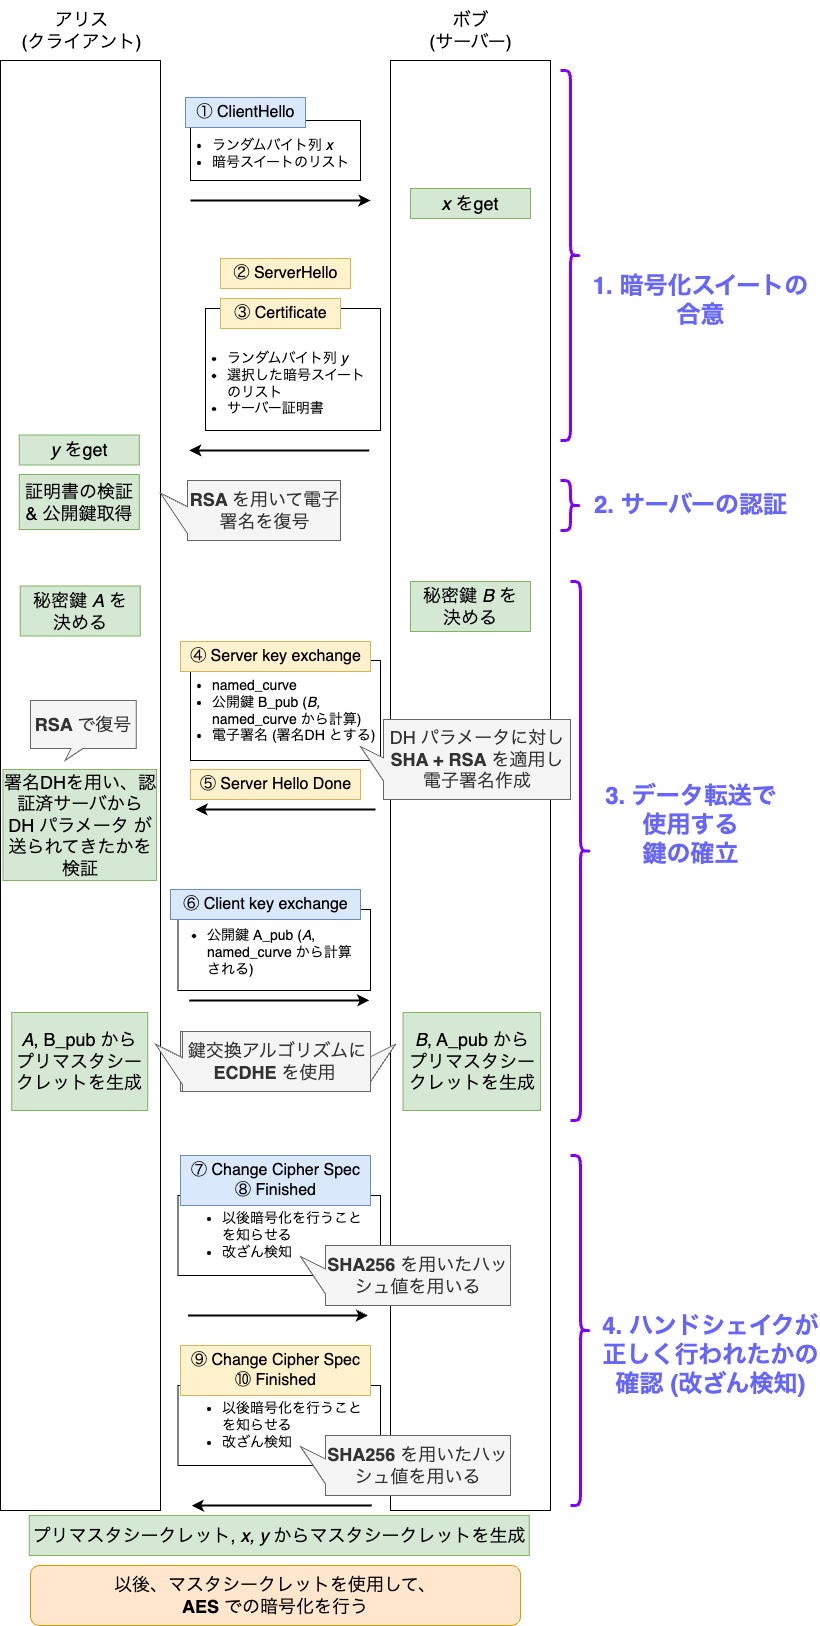

The diagram above was exported from draw.io. Its source (the exported page's mxGraphModel, read from the mxfile embedded in the PNG):
<mxGraphModel dx="1793" dy="1024" grid="1" gridSize="10" guides="1" tooltips="1" connect="1" arrows="1" fold="1" page="1" pageScale="1" pageWidth="827" pageHeight="1169" math="0" shadow="0">
  <root>
    <mxCell id="iqmXvX_vJflDxD0PQX1l-0" />
    <mxCell id="iqmXvX_vJflDxD0PQX1l-1" parent="iqmXvX_vJflDxD0PQX1l-0" />
    <mxCell id="iqmXvX_vJflDxD0PQX1l-6" value="" style="rounded=0;whiteSpace=wrap;html=1;strokeColor=default;strokeWidth=1;fontSize=18;align=left;" parent="iqmXvX_vJflDxD0PQX1l-1" vertex="1">
      <mxGeometry x="310" y="720" width="190" height="100" as="geometry" />
    </mxCell>
    <mxCell id="iqmXvX_vJflDxD0PQX1l-23" value="&lt;ul&gt;&lt;li&gt;named_curve&lt;/li&gt;&lt;li&gt;公開鍵 B_pub (&lt;i&gt;B, &lt;/i&gt;named_curve から計算)&lt;/li&gt;&lt;li&gt;電子署名 (署名DH とする)&lt;/li&gt;&lt;/ul&gt;&lt;div style=&quot;font-size: 14px;&quot;&gt;&lt;/div&gt;" style="text;html=1;align=left;verticalAlign=middle;whiteSpace=wrap;rounded=0;fontSize=14;" parent="iqmXvX_vJflDxD0PQX1l-1" vertex="1">
      <mxGeometry x="290" y="724.42" width="210" height="91.17" as="geometry" />
    </mxCell>
    <mxCell id="iqmXvX_vJflDxD0PQX1l-2" value="" style="rounded=0;whiteSpace=wrap;html=1;" parent="iqmXvX_vJflDxD0PQX1l-1" vertex="1">
      <mxGeometry x="120" y="120" width="160" height="1450" as="geometry" />
    </mxCell>
    <mxCell id="iqmXvX_vJflDxD0PQX1l-3" value="" style="rounded=0;whiteSpace=wrap;html=1;" parent="iqmXvX_vJflDxD0PQX1l-1" vertex="1">
      <mxGeometry x="510" y="120" width="160" height="1450" as="geometry" />
    </mxCell>
    <mxCell id="iqmXvX_vJflDxD0PQX1l-4" value="" style="whiteSpace=wrap;html=1;shape=mxgraph.basic.rectCallout;dx=39.67;dy=27;boundedLbl=1;strokeColor=#666666;strokeWidth=1;fontSize=18;direction=south;fillColor=#f5f5f5;fontColor=#333333;flipV=0;flipH=1;" parent="iqmXvX_vJflDxD0PQX1l-1" vertex="1">
      <mxGeometry x="300" y="1091" width="215" height="60" as="geometry" />
    </mxCell>
    <mxCell id="iqmXvX_vJflDxD0PQX1l-5" value="" style="rounded=0;whiteSpace=wrap;html=1;strokeColor=default;strokeWidth=1;fontSize=18;" parent="iqmXvX_vJflDxD0PQX1l-1" vertex="1">
      <mxGeometry x="297.5" y="969" width="192.5" height="81" as="geometry" />
    </mxCell>
    <mxCell id="iqmXvX_vJflDxD0PQX1l-7" value="" style="rounded=0;whiteSpace=wrap;html=1;strokeColor=default;strokeWidth=1;fontSize=18;" parent="iqmXvX_vJflDxD0PQX1l-1" vertex="1">
      <mxGeometry x="325" y="368" width="175" height="122" as="geometry" />
    </mxCell>
    <mxCell id="iqmXvX_vJflDxD0PQX1l-8" value="" style="rounded=0;whiteSpace=wrap;html=1;strokeColor=default;strokeWidth=1;fontSize=18;" parent="iqmXvX_vJflDxD0PQX1l-1" vertex="1">
      <mxGeometry x="310" y="180" width="170" height="60" as="geometry" />
    </mxCell>
    <mxCell id="iqmXvX_vJflDxD0PQX1l-9" value="&lt;ul&gt;&lt;li&gt;&lt;span style=&quot;background-color: initial;&quot;&gt;ランダムバイト列 &lt;i&gt;x&lt;/i&gt;&lt;/span&gt;&lt;span style=&quot;background-color: initial;&quot;&gt;&amp;nbsp;&lt;/span&gt;&lt;/li&gt;&lt;li&gt;暗号スイートのリスト&lt;/li&gt;&lt;/ul&gt;&lt;div style=&quot;font-size: 14px;&quot;&gt;&lt;/div&gt;" style="text;html=1;align=left;verticalAlign=middle;whiteSpace=wrap;rounded=0;fontSize=14;" parent="iqmXvX_vJflDxD0PQX1l-1" vertex="1">
      <mxGeometry x="290" y="178" width="190" height="70" as="geometry" />
    </mxCell>
    <mxCell id="iqmXvX_vJflDxD0PQX1l-10" value="" style="endArrow=classic;html=1;rounded=0;strokeWidth=2;" parent="iqmXvX_vJflDxD0PQX1l-1" edge="1">
      <mxGeometry width="50" height="50" relative="1" as="geometry">
        <mxPoint x="310" y="260" as="sourcePoint" />
        <mxPoint x="490" y="260" as="targetPoint" />
      </mxGeometry>
    </mxCell>
    <mxCell id="iqmXvX_vJflDxD0PQX1l-11" value="① ClientHello" style="text;html=1;align=center;verticalAlign=middle;resizable=0;points=[];autosize=1;strokeColor=#6c8ebf;fillColor=#dae8fc;fontSize=16;" parent="iqmXvX_vJflDxD0PQX1l-1" vertex="1">
      <mxGeometry x="305" y="157" width="120" height="30" as="geometry" />
    </mxCell>
    <mxCell id="iqmXvX_vJflDxD0PQX1l-12" value="アリス&lt;div&gt;(クライアント&lt;span style=&quot;background-color: transparent; color: light-dark(rgb(0, 0, 0), rgb(255, 255, 255));&quot;&gt;)&lt;/span&gt;&lt;/div&gt;" style="text;html=1;align=center;verticalAlign=middle;resizable=0;points=[];autosize=1;strokeColor=none;fillColor=none;fontSize=18;" parent="iqmXvX_vJflDxD0PQX1l-1" vertex="1">
      <mxGeometry x="131.25" y="60" width="140" height="60" as="geometry" />
    </mxCell>
    <mxCell id="iqmXvX_vJflDxD0PQX1l-13" value="ボブ&lt;div&gt;(サーバー)&lt;/div&gt;" style="text;html=1;align=center;verticalAlign=middle;resizable=0;points=[];autosize=1;strokeColor=none;fillColor=none;fontSize=18;" parent="iqmXvX_vJflDxD0PQX1l-1" vertex="1">
      <mxGeometry x="535" y="60" width="110" height="60" as="geometry" />
    </mxCell>
    <mxCell id="iqmXvX_vJflDxD0PQX1l-14" value="② ServerHello" style="text;html=1;align=center;verticalAlign=middle;resizable=0;points=[];autosize=1;strokeColor=#d6b656;fillColor=#fff2cc;fontSize=16;" parent="iqmXvX_vJflDxD0PQX1l-1" vertex="1">
      <mxGeometry x="340" y="318" width="130" height="30" as="geometry" />
    </mxCell>
    <mxCell id="iqmXvX_vJflDxD0PQX1l-15" value="③ Certificate" style="text;html=1;align=center;verticalAlign=middle;resizable=0;points=[];autosize=1;strokeColor=#d6b656;fillColor=#fff2cc;fontSize=16;" parent="iqmXvX_vJflDxD0PQX1l-1" vertex="1">
      <mxGeometry x="340" y="358" width="120" height="30" as="geometry" />
    </mxCell>
    <mxCell id="iqmXvX_vJflDxD0PQX1l-16" value="&lt;ul&gt;&lt;li&gt;&lt;span style=&quot;background-color: initial;&quot;&gt;ランダムバイト列 &lt;i&gt;y&lt;/i&gt;&lt;/span&gt;&lt;/li&gt;&lt;li&gt;選択した暗号スイートのリスト&lt;/li&gt;&lt;li&gt;サーバー証明書&lt;/li&gt;&lt;/ul&gt;&lt;div style=&quot;font-size: 14px;&quot;&gt;&lt;/div&gt;" style="text;html=1;align=left;verticalAlign=middle;whiteSpace=wrap;rounded=0;fontSize=14;" parent="iqmXvX_vJflDxD0PQX1l-1" vertex="1">
      <mxGeometry x="305" y="398" width="190" height="90" as="geometry" />
    </mxCell>
    <mxCell id="iqmXvX_vJflDxD0PQX1l-17" value="" style="endArrow=classic;html=1;rounded=0;strokeWidth=2;" parent="iqmXvX_vJflDxD0PQX1l-1" edge="1">
      <mxGeometry width="50" height="50" relative="1" as="geometry">
        <mxPoint x="488.75" y="510" as="sourcePoint" />
        <mxPoint x="308.75" y="510" as="targetPoint" />
      </mxGeometry>
    </mxCell>
    <mxCell id="iqmXvX_vJflDxD0PQX1l-18" value="&lt;i&gt;x&amp;nbsp;&lt;/i&gt;をget" style="text;html=1;strokeColor=#82b366;fillColor=#d5e8d4;align=center;verticalAlign=middle;whiteSpace=wrap;rounded=0;strokeWidth=1;fontSize=18;" parent="iqmXvX_vJflDxD0PQX1l-1" vertex="1">
      <mxGeometry x="530" y="248" width="120" height="30" as="geometry" />
    </mxCell>
    <mxCell id="iqmXvX_vJflDxD0PQX1l-19" value="&lt;i&gt;y&amp;nbsp;&lt;/i&gt;をget" style="text;html=1;strokeColor=#82b366;fillColor=#d5e8d4;align=center;verticalAlign=middle;whiteSpace=wrap;rounded=0;strokeWidth=1;fontSize=18;" parent="iqmXvX_vJflDxD0PQX1l-1" vertex="1">
      <mxGeometry x="138.75" y="494.5" width="120" height="30" as="geometry" />
    </mxCell>
    <mxCell id="iqmXvX_vJflDxD0PQX1l-20" value="鍵交換アルゴリズムに &lt;b&gt;ECDHE&lt;/b&gt; を使用&amp;nbsp;" style="whiteSpace=wrap;html=1;shape=mxgraph.basic.rectCallout;dx=39.67;dy=27;boundedLbl=1;strokeColor=#666666;strokeWidth=1;fontSize=18;direction=south;fillColor=#f5f5f5;fontColor=#333333;" parent="iqmXvX_vJflDxD0PQX1l-1" vertex="1">
      <mxGeometry x="275" y="1091" width="215" height="60" as="geometry" />
    </mxCell>
    <mxCell id="iqmXvX_vJflDxD0PQX1l-21" value="④ Server key exchange" style="text;html=1;align=center;verticalAlign=middle;resizable=0;points=[];autosize=1;strokeColor=#d6b656;fillColor=#fff2cc;fontSize=16;" parent="iqmXvX_vJflDxD0PQX1l-1" vertex="1">
      <mxGeometry x="300" y="701" width="190" height="30" as="geometry" />
    </mxCell>
    <mxCell id="iqmXvX_vJflDxD0PQX1l-22" value="" style="endArrow=classic;html=1;rounded=0;strokeWidth=2;" parent="iqmXvX_vJflDxD0PQX1l-1" edge="1">
      <mxGeometry width="50" height="50" relative="1" as="geometry">
        <mxPoint x="495" y="868.9999999999998" as="sourcePoint" />
        <mxPoint x="315" y="869" as="targetPoint" />
      </mxGeometry>
    </mxCell>
    <mxCell id="iqmXvX_vJflDxD0PQX1l-24" value="&lt;ul&gt;&lt;li&gt;公開鍵 A_pub (&lt;i style=&quot;background-color: initial;&quot;&gt;A&lt;/i&gt;&lt;span style=&quot;background-color: initial;&quot;&gt;, named_curve&lt;/span&gt;&lt;i style=&quot;background-color: initial;&quot;&gt;&amp;nbsp;&lt;/i&gt;&lt;span style=&quot;background-color: initial;&quot;&gt;から計算される&lt;/span&gt;&lt;span style=&quot;background-color: initial;&quot;&gt;)&lt;/span&gt;&lt;/li&gt;&lt;/ul&gt;&lt;div style=&quot;font-size: 14px;&quot;&gt;&lt;/div&gt;" style="text;html=1;align=left;verticalAlign=middle;whiteSpace=wrap;rounded=0;fontSize=14;" parent="iqmXvX_vJflDxD0PQX1l-1" vertex="1">
      <mxGeometry x="285" y="984" width="195" height="56" as="geometry" />
    </mxCell>
    <mxCell id="iqmXvX_vJflDxD0PQX1l-25" value="⑥ Client key exchange" style="text;html=1;align=center;verticalAlign=middle;resizable=0;points=[];autosize=1;strokeColor=#6c8ebf;fillColor=#dae8fc;fontSize=16;" parent="iqmXvX_vJflDxD0PQX1l-1" vertex="1">
      <mxGeometry x="290" y="949" width="190" height="30" as="geometry" />
    </mxCell>
    <mxCell id="iqmXvX_vJflDxD0PQX1l-26" value="" style="endArrow=classic;html=1;rounded=0;strokeWidth=2;" parent="iqmXvX_vJflDxD0PQX1l-1" edge="1">
      <mxGeometry width="50" height="50" relative="1" as="geometry">
        <mxPoint x="308.75" y="1059.9999999999998" as="sourcePoint" />
        <mxPoint x="488.75" y="1059.9999999999998" as="targetPoint" />
      </mxGeometry>
    </mxCell>
    <mxCell id="iqmXvX_vJflDxD0PQX1l-27" value="&lt;span style=&quot;font-style: normal;&quot;&gt;秘密鍵 &lt;/span&gt;A&lt;span style=&quot;font-style: normal;&quot;&gt; を&lt;br&gt;決める&lt;/span&gt;" style="text;html=1;strokeColor=#82b366;fillColor=#d5e8d4;align=center;verticalAlign=middle;whiteSpace=wrap;rounded=0;strokeWidth=1;fontSize=18;fontStyle=2" parent="iqmXvX_vJflDxD0PQX1l-1" vertex="1">
      <mxGeometry x="139.75" y="645.5" width="120" height="50" as="geometry" />
    </mxCell>
    <mxCell id="iqmXvX_vJflDxD0PQX1l-28" value="&lt;span style=&quot;font-style: normal;&quot;&gt;秘密鍵 &lt;/span&gt;B&lt;span style=&quot;font-style: normal;&quot;&gt;&amp;nbsp;を&lt;br&gt;決める&lt;/span&gt;" style="text;html=1;strokeColor=#82b366;fillColor=#d5e8d4;align=center;verticalAlign=middle;whiteSpace=wrap;rounded=0;strokeWidth=1;fontSize=18;fontStyle=2" parent="iqmXvX_vJflDxD0PQX1l-1" vertex="1">
      <mxGeometry x="530" y="641" width="120" height="50" as="geometry" />
    </mxCell>
    <mxCell id="iqmXvX_vJflDxD0PQX1l-29" value="A&lt;span style=&quot;font-style: normal;&quot;&gt;, B_pub から&lt;/span&gt;&lt;div&gt;&lt;span style=&quot;font-style: normal;&quot;&gt;プリマスタシークレット&lt;/span&gt;&lt;span style=&quot;font-style: normal;&quot;&gt;を生成&lt;/span&gt;&lt;/div&gt;" style="text;html=1;strokeColor=#82b366;fillColor=#d5e8d4;align=center;verticalAlign=middle;whiteSpace=wrap;rounded=0;strokeWidth=1;fontSize=18;fontStyle=2" parent="iqmXvX_vJflDxD0PQX1l-1" vertex="1">
      <mxGeometry x="131.25" y="1072" width="136" height="98" as="geometry" />
    </mxCell>
    <mxCell id="iqmXvX_vJflDxD0PQX1l-31" value="" style="rounded=0;whiteSpace=wrap;html=1;strokeColor=default;strokeWidth=1;fontSize=18;" parent="iqmXvX_vJflDxD0PQX1l-1" vertex="1">
      <mxGeometry x="297.5" y="1255" width="202.5" height="80" as="geometry" />
    </mxCell>
    <mxCell id="iqmXvX_vJflDxD0PQX1l-32" value="&lt;ul&gt;&lt;li&gt;以後暗号化を行うことを知らせる&lt;/li&gt;&lt;li&gt;改ざん検知&lt;/li&gt;&lt;/ul&gt;&lt;div style=&quot;font-size: 14px;&quot;&gt;&lt;/div&gt;" style="text;html=1;align=left;verticalAlign=middle;whiteSpace=wrap;rounded=0;fontSize=14;" parent="iqmXvX_vJflDxD0PQX1l-1" vertex="1">
      <mxGeometry x="300" y="1280" width="190" height="30" as="geometry" />
    </mxCell>
    <mxCell id="iqmXvX_vJflDxD0PQX1l-33" value="⑦ Change Cipher Spec&lt;br&gt;⑧ Finished" style="text;html=1;align=center;verticalAlign=middle;resizable=0;points=[];autosize=1;strokeColor=#6c8ebf;fillColor=#dae8fc;fontSize=16;" parent="iqmXvX_vJflDxD0PQX1l-1" vertex="1">
      <mxGeometry x="300" y="1215" width="190" height="50" as="geometry" />
    </mxCell>
    <mxCell id="iqmXvX_vJflDxD0PQX1l-34" value="" style="endArrow=classic;html=1;rounded=0;strokeWidth=2;" parent="iqmXvX_vJflDxD0PQX1l-1" edge="1">
      <mxGeometry width="50" height="50" relative="1" as="geometry">
        <mxPoint x="307.5" y="1374.9999999999998" as="sourcePoint" />
        <mxPoint x="487.5" y="1374.9999999999998" as="targetPoint" />
      </mxGeometry>
    </mxCell>
    <mxCell id="iqmXvX_vJflDxD0PQX1l-35" value="&lt;b&gt;RSA &lt;/b&gt;を用いて電子署名を復号" style="whiteSpace=wrap;html=1;shape=mxgraph.basic.rectCallout;dx=39.67;dy=27;boundedLbl=1;strokeColor=#666666;strokeWidth=1;fontSize=18;direction=south;fillColor=#f5f5f5;fontColor=#333333;" parent="iqmXvX_vJflDxD0PQX1l-1" vertex="1">
      <mxGeometry x="280" y="540" width="180" height="60" as="geometry" />
    </mxCell>
    <mxCell id="iqmXvX_vJflDxD0PQX1l-36" value="&lt;b&gt;SHA256 &lt;/b&gt;を用いたハッシュ値を用いる" style="whiteSpace=wrap;html=1;shape=mxgraph.basic.rectCallout;dx=36.09;dy=25;boundedLbl=1;strokeColor=#666666;strokeWidth=1;fontSize=18;direction=south;fillColor=#f5f5f5;fontColor=#333333;" parent="iqmXvX_vJflDxD0PQX1l-1" vertex="1">
      <mxGeometry x="420" y="1305" width="210" height="60" as="geometry" />
    </mxCell>
    <mxCell id="iqmXvX_vJflDxD0PQX1l-37" value="" style="rounded=0;whiteSpace=wrap;html=1;strokeColor=default;strokeWidth=1;fontSize=18;" parent="iqmXvX_vJflDxD0PQX1l-1" vertex="1">
      <mxGeometry x="297.5" y="1445" width="202.5" height="80" as="geometry" />
    </mxCell>
    <mxCell id="iqmXvX_vJflDxD0PQX1l-38" value="&lt;ul&gt;&lt;li&gt;以後暗号化を行うことを知らせる&lt;/li&gt;&lt;li&gt;改ざん検知&lt;/li&gt;&lt;/ul&gt;&lt;div style=&quot;font-size: 14px;&quot;&gt;&lt;/div&gt;" style="text;html=1;align=left;verticalAlign=middle;whiteSpace=wrap;rounded=0;fontSize=14;" parent="iqmXvX_vJflDxD0PQX1l-1" vertex="1">
      <mxGeometry x="300" y="1470" width="190" height="30" as="geometry" />
    </mxCell>
    <mxCell id="iqmXvX_vJflDxD0PQX1l-39" value="⑨ Change Cipher Spec&lt;br&gt;⑩ Finished" style="text;html=1;align=center;verticalAlign=middle;resizable=0;points=[];autosize=1;strokeColor=#d6b656;fillColor=#fff2cc;fontSize=16;" parent="iqmXvX_vJflDxD0PQX1l-1" vertex="1">
      <mxGeometry x="300" y="1405" width="190" height="50" as="geometry" />
    </mxCell>
    <mxCell id="iqmXvX_vJflDxD0PQX1l-40" value="&lt;b&gt;SHA256 &lt;/b&gt;を用いたハッシュ値を用いる" style="whiteSpace=wrap;html=1;shape=mxgraph.basic.rectCallout;dx=36.09;dy=25;boundedLbl=1;strokeColor=#666666;strokeWidth=1;fontSize=18;direction=south;fillColor=#f5f5f5;fontColor=#333333;" parent="iqmXvX_vJflDxD0PQX1l-1" vertex="1">
      <mxGeometry x="420" y="1495" width="210" height="60" as="geometry" />
    </mxCell>
    <mxCell id="iqmXvX_vJflDxD0PQX1l-41" value="" style="endArrow=classic;html=1;rounded=0;strokeWidth=2;" parent="iqmXvX_vJflDxD0PQX1l-1" edge="1">
      <mxGeometry width="50" height="50" relative="1" as="geometry">
        <mxPoint x="491.25" y="1564.9999999999998" as="sourcePoint" />
        <mxPoint x="311.25" y="1564.9999999999998" as="targetPoint" />
      </mxGeometry>
    </mxCell>
    <mxCell id="iqmXvX_vJflDxD0PQX1l-42" value="以後、マスタシークレットを使用して、&lt;div&gt;&lt;b&gt;AES&lt;/b&gt; での暗号化を行う&lt;/div&gt;" style="rounded=1;whiteSpace=wrap;html=1;strokeColor=#d79b00;strokeWidth=1;fontSize=18;fillColor=#ffe6cc;" parent="iqmXvX_vJflDxD0PQX1l-1" vertex="1">
      <mxGeometry x="150" y="1625" width="490" height="60" as="geometry" />
    </mxCell>
    <mxCell id="iqmXvX_vJflDxD0PQX1l-44" value="" style="shape=curlyBracket;whiteSpace=wrap;html=1;rounded=1;flipH=1;strokeColor=#7F00FF;strokeWidth=3;fontSize=18;" parent="iqmXvX_vJflDxD0PQX1l-1" vertex="1">
      <mxGeometry x="680" y="130" width="20" height="370" as="geometry" />
    </mxCell>
    <mxCell id="iqmXvX_vJflDxD0PQX1l-45" value="1. 暗号化スイートの&lt;br&gt;合意" style="text;strokeColor=none;fillColor=none;html=1;fontSize=24;fontStyle=1;verticalAlign=middle;align=center;strokeWidth=3;fontColor=#6666FF;" parent="iqmXvX_vJflDxD0PQX1l-1" vertex="1">
      <mxGeometry x="770" y="340" width="100" height="40" as="geometry" />
    </mxCell>
    <mxCell id="iqmXvX_vJflDxD0PQX1l-46" value="" style="shape=curlyBracket;whiteSpace=wrap;html=1;rounded=1;flipH=1;strokeColor=#7F00FF;strokeWidth=3;fontSize=18;size=0.5;" parent="iqmXvX_vJflDxD0PQX1l-1" vertex="1">
      <mxGeometry x="680" y="540" width="20" height="50" as="geometry" />
    </mxCell>
    <mxCell id="iqmXvX_vJflDxD0PQX1l-47" value="2. サーバーの認証" style="text;strokeColor=none;fillColor=none;html=1;fontSize=24;fontStyle=1;verticalAlign=middle;align=center;strokeWidth=3;fontColor=#6666FF;" parent="iqmXvX_vJflDxD0PQX1l-1" vertex="1">
      <mxGeometry x="760" y="545" width="100" height="40" as="geometry" />
    </mxCell>
    <mxCell id="iqmXvX_vJflDxD0PQX1l-48" value="" style="shape=curlyBracket;whiteSpace=wrap;html=1;rounded=1;flipH=1;strokeColor=#7F00FF;strokeWidth=3;fontSize=18;" parent="iqmXvX_vJflDxD0PQX1l-1" vertex="1">
      <mxGeometry x="690" y="641" width="20" height="539" as="geometry" />
    </mxCell>
    <mxCell id="iqmXvX_vJflDxD0PQX1l-49" value="3. データ転送で&lt;br&gt;使用する&lt;br&gt;鍵の確立" style="text;strokeColor=none;fillColor=none;html=1;fontSize=24;fontStyle=1;verticalAlign=middle;align=center;strokeWidth=3;fontColor=#6666FF;" parent="iqmXvX_vJflDxD0PQX1l-1" vertex="1">
      <mxGeometry x="760" y="864.5" width="100" height="40" as="geometry" />
    </mxCell>
    <mxCell id="iqmXvX_vJflDxD0PQX1l-50" value="" style="shape=curlyBracket;whiteSpace=wrap;html=1;rounded=1;flipH=1;strokeColor=#7F00FF;strokeWidth=3;fontSize=18;" parent="iqmXvX_vJflDxD0PQX1l-1" vertex="1">
      <mxGeometry x="690" y="1215" width="20" height="350" as="geometry" />
    </mxCell>
    <mxCell id="iqmXvX_vJflDxD0PQX1l-51" value="4. ハンドシェイクが&lt;br&gt;正しく行われたかの&lt;br&gt;確認 (改ざん検知)" style="text;strokeColor=none;fillColor=none;html=1;fontSize=24;fontStyle=1;verticalAlign=middle;align=center;strokeWidth=3;fontColor=#6666FF;" parent="iqmXvX_vJflDxD0PQX1l-1" vertex="1">
      <mxGeometry x="780" y="1395" width="100" height="40" as="geometry" />
    </mxCell>
    <mxCell id="hj7q-HKsdtPTySzzSDH7-0" value="⑤ Server Hello Done" style="text;html=1;align=center;verticalAlign=middle;resizable=0;points=[];autosize=1;strokeColor=#d6b656;fillColor=#fff2cc;fontSize=16;" parent="iqmXvX_vJflDxD0PQX1l-1" vertex="1">
      <mxGeometry x="310" y="829" width="170" height="30" as="geometry" />
    </mxCell>
    <mxCell id="hj7q-HKsdtPTySzzSDH7-1" value="B&lt;span style=&quot;font-style: normal;&quot;&gt;, A_pub から&lt;/span&gt;&lt;div&gt;&lt;span style=&quot;font-style: normal;&quot;&gt;プリマスタシークレット&lt;/span&gt;&lt;span style=&quot;font-style: normal;&quot;&gt;を生成&lt;/span&gt;&lt;/div&gt;" style="text;html=1;strokeColor=#82b366;fillColor=#d5e8d4;align=center;verticalAlign=middle;whiteSpace=wrap;rounded=0;strokeWidth=1;fontSize=18;fontStyle=2" parent="iqmXvX_vJflDxD0PQX1l-1" vertex="1">
      <mxGeometry x="522.5" y="1072" width="137.5" height="98" as="geometry" />
    </mxCell>
    <mxCell id="hj7q-HKsdtPTySzzSDH7-4" value="&lt;span style=&quot;font-style: normal;&quot;&gt;プリマスタシークレット, &lt;/span&gt;x, y &lt;span style=&quot;font-style: normal;&quot;&gt;からマスタシークレットを生成&lt;/span&gt;" style="text;html=1;strokeColor=#82b366;fillColor=#d5e8d4;align=center;verticalAlign=middle;whiteSpace=wrap;rounded=0;strokeWidth=1;fontSize=18;fontStyle=2" parent="iqmXvX_vJflDxD0PQX1l-1" vertex="1">
      <mxGeometry x="148.75" y="1575" width="500" height="40" as="geometry" />
    </mxCell>
    <mxCell id="0ZklvN0Msnblh_f-ou3W-0" value="証明書の検証 &amp;amp; 公開鍵取得" style="text;html=1;strokeColor=#82b366;fillColor=#d5e8d4;align=center;verticalAlign=middle;whiteSpace=wrap;rounded=0;strokeWidth=1;fontSize=18;" vertex="1" parent="iqmXvX_vJflDxD0PQX1l-1">
      <mxGeometry x="138.75" y="534" width="120" height="55" as="geometry" />
    </mxCell>
    <mxCell id="0ZklvN0Msnblh_f-ou3W-1" value="&lt;div&gt;DH パラメータに対し&lt;/div&gt;&lt;b&gt;SHA + RSA&lt;/b&gt; を適用し&lt;div&gt;電子署名作成&lt;/div&gt;" style="whiteSpace=wrap;html=1;shape=mxgraph.basic.rectCallout;dx=50;dy=23;boundedLbl=1;strokeColor=#666666;strokeWidth=1;fontSize=18;direction=south;fillColor=#f5f5f5;fontColor=#333333;" vertex="1" parent="iqmXvX_vJflDxD0PQX1l-1">
      <mxGeometry x="480" y="779" width="210" height="80" as="geometry" />
    </mxCell>
    <mxCell id="0ZklvN0Msnblh_f-ou3W-2" value="&lt;span style=&quot;font-style: normal;&quot;&gt;署名DHを用い、認証済サーバから DH パラメータ が送られてきたかを検証&lt;/span&gt;" style="text;html=1;strokeColor=#82b366;fillColor=#d5e8d4;align=center;verticalAlign=middle;whiteSpace=wrap;rounded=0;strokeWidth=1;fontSize=18;fontStyle=2" vertex="1" parent="iqmXvX_vJflDxD0PQX1l-1">
      <mxGeometry x="122.5" y="829" width="153.5" height="111" as="geometry" />
    </mxCell>
    <mxCell id="0ZklvN0Msnblh_f-ou3W-4" value="&lt;b&gt;RSA &lt;/b&gt;で復号" style="whiteSpace=wrap;html=1;shape=mxgraph.basic.rectCallout;dx=46.43;dy=12;boundedLbl=1;strokeColor=#666666;strokeWidth=1;fontSize=18;direction=east;fillColor=#f5f5f5;fontColor=#333333;" vertex="1" parent="iqmXvX_vJflDxD0PQX1l-1">
      <mxGeometry x="150" y="760" width="105.63" height="60" as="geometry" />
    </mxCell>
  </root>
</mxGraphModel>